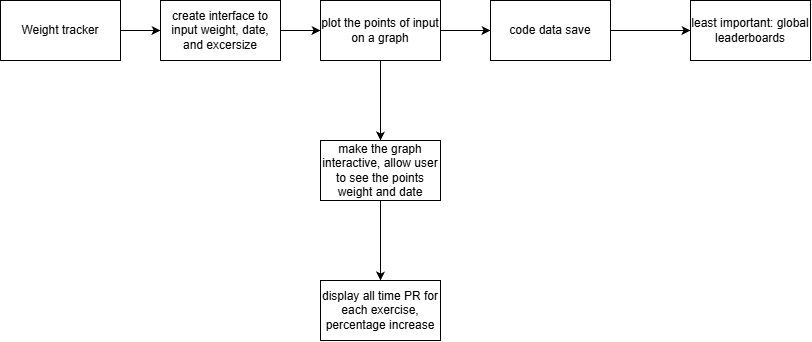

The diagram above was exported from draw.io. Its source (the exported page's mxGraphModel, read from the mxfile embedded in the PNG):
<mxGraphModel dx="1534" dy="854" grid="1" gridSize="10" guides="1" tooltips="1" connect="1" arrows="1" fold="1" page="1" pageScale="1" pageWidth="850" pageHeight="1100" math="0" shadow="0">
  <root>
    <mxCell id="0" />
    <mxCell id="1" parent="0" />
    <mxCell id="skb4Y34XB3uzT9ZVqjQJ-3" edge="1" parent="1" source="skb4Y34XB3uzT9ZVqjQJ-1" style="edgeStyle=orthogonalEdgeStyle;rounded=0;orthogonalLoop=1;jettySize=auto;html=1;defaultLabelBackgroundColor=page;" target="skb4Y34XB3uzT9ZVqjQJ-2" value="">
      <mxGeometry relative="1" as="geometry" />
    </mxCell>
    <mxCell id="skb4Y34XB3uzT9ZVqjQJ-1" parent="1" style="rounded=0;whiteSpace=wrap;html=1;" value="Weight tracker" vertex="1">
      <mxGeometry height="60" width="120" x="70" y="100" as="geometry" />
    </mxCell>
    <mxCell id="skb4Y34XB3uzT9ZVqjQJ-5" edge="1" parent="1" source="skb4Y34XB3uzT9ZVqjQJ-2" style="edgeStyle=orthogonalEdgeStyle;rounded=0;orthogonalLoop=1;jettySize=auto;html=1;defaultLabelBackgroundColor=page;" target="skb4Y34XB3uzT9ZVqjQJ-4" value="">
      <mxGeometry relative="1" as="geometry" />
    </mxCell>
    <mxCell id="skb4Y34XB3uzT9ZVqjQJ-2" parent="1" style="rounded=0;whiteSpace=wrap;html=1;" value="create interface to input weight, date, and excersize" vertex="1">
      <mxGeometry height="60" width="120" x="230" y="100" as="geometry" />
    </mxCell>
    <mxCell id="skb4Y34XB3uzT9ZVqjQJ-7" edge="1" parent="1" source="skb4Y34XB3uzT9ZVqjQJ-4" style="edgeStyle=orthogonalEdgeStyle;rounded=0;orthogonalLoop=1;jettySize=auto;html=1;defaultLabelBackgroundColor=page;" target="skb4Y34XB3uzT9ZVqjQJ-6" value="">
      <mxGeometry relative="1" as="geometry" />
    </mxCell>
    <mxCell id="skb4Y34XB3uzT9ZVqjQJ-11" edge="1" parent="1" source="skb4Y34XB3uzT9ZVqjQJ-4" style="edgeStyle=orthogonalEdgeStyle;rounded=0;orthogonalLoop=1;jettySize=auto;html=1;defaultLabelBackgroundColor=page;" target="skb4Y34XB3uzT9ZVqjQJ-10" value="">
      <mxGeometry relative="1" as="geometry" />
    </mxCell>
    <mxCell id="skb4Y34XB3uzT9ZVqjQJ-4" parent="1" style="rounded=0;whiteSpace=wrap;html=1;" value="plot the points of input on a graph" vertex="1">
      <mxGeometry height="60" width="120" x="390" y="100" as="geometry" />
    </mxCell>
    <mxCell id="skb4Y34XB3uzT9ZVqjQJ-9" edge="1" parent="1" source="skb4Y34XB3uzT9ZVqjQJ-6" style="edgeStyle=orthogonalEdgeStyle;rounded=0;orthogonalLoop=1;jettySize=auto;html=1;defaultLabelBackgroundColor=page;" target="skb4Y34XB3uzT9ZVqjQJ-8" value="">
      <mxGeometry relative="1" as="geometry" />
    </mxCell>
    <mxCell id="skb4Y34XB3uzT9ZVqjQJ-6" parent="1" style="rounded=0;whiteSpace=wrap;html=1;" value="make the graph interactive, allow user to see the points weight and date" vertex="1">
      <mxGeometry height="60" width="120" x="390" y="240" as="geometry" />
    </mxCell>
    <mxCell id="skb4Y34XB3uzT9ZVqjQJ-8" parent="1" style="rounded=0;whiteSpace=wrap;html=1;" value="display all time PR for each exercise, percentage increase" vertex="1">
      <mxGeometry height="60" width="120" x="390" y="380" as="geometry" />
    </mxCell>
    <mxCell id="skb4Y34XB3uzT9ZVqjQJ-13" edge="1" parent="1" source="skb4Y34XB3uzT9ZVqjQJ-10" style="edgeStyle=orthogonalEdgeStyle;rounded=0;orthogonalLoop=1;jettySize=auto;html=1;defaultLabelBackgroundColor=page;" target="skb4Y34XB3uzT9ZVqjQJ-12" value="">
      <mxGeometry relative="1" as="geometry" />
    </mxCell>
    <mxCell id="skb4Y34XB3uzT9ZVqjQJ-10" parent="1" style="rounded=0;whiteSpace=wrap;html=1;" value="code data save" vertex="1">
      <mxGeometry height="60" width="120" x="560" y="100" as="geometry" />
    </mxCell>
    <mxCell id="skb4Y34XB3uzT9ZVqjQJ-12" parent="1" style="rounded=0;whiteSpace=wrap;html=1;" value="least important: global leaderboards" vertex="1">
      <mxGeometry height="60" width="120" x="760" y="100" as="geometry" />
    </mxCell>
  </root>
</mxGraphModel>